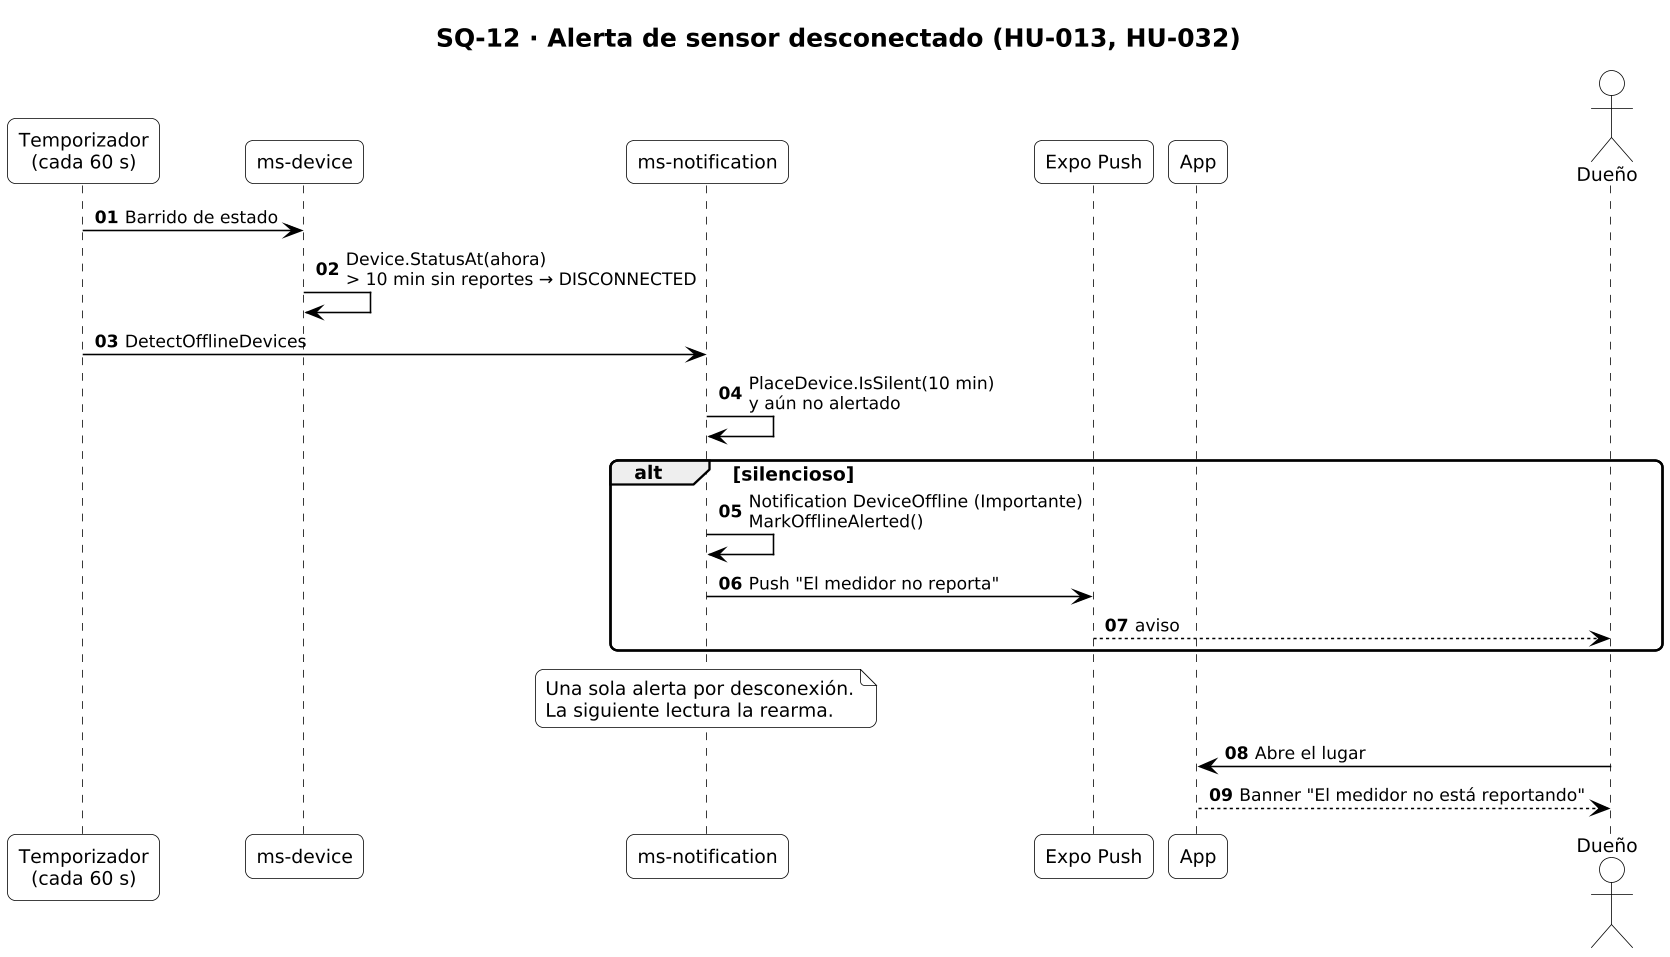

The diagram above was rendered by PlantUML. Its source (embedded in the PNG):
@startuml SQ-12_sensor_desconectado
!include _estilo.iuml
title SQ-12 · Alerta de sensor desconectado (HU-013, HU-032)
autonumber "<b>00"
skinparam responseMessageBelowArrow true

participant "Temporizador\n(cada 60 s)" as T
participant "ms-device" as DEV
participant "ms-notification" as NOT
participant "Expo Push" as PUSH
participant "App" as APP
actor "Dueño" as U
T -> DEV : Barrido de estado
DEV -> DEV : Device.StatusAt(ahora)\n> 10 min sin reportes → DISCONNECTED
T -> NOT : DetectOfflineDevices
NOT -> NOT : PlaceDevice.IsSilent(10 min)\ny aún no alertado
alt silencioso
  NOT -> NOT : Notification DeviceOffline (Importante)\nMarkOfflineAlerted()
  NOT -> PUSH : Push "El medidor no reporta"
  PUSH --> U : aviso
end
note over NOT : Una sola alerta por desconexión.\nLa siguiente lectura la rearma.
U -> APP : Abre el lugar
APP --> U : Banner "El medidor no está reportando"
@enduml